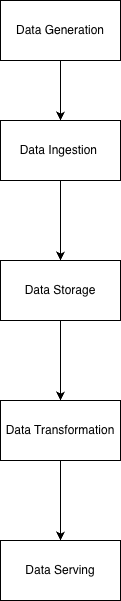

The diagram above was exported from draw.io. Its source (the exported page's mxGraphModel, read from the mxfile embedded in the PNG):
<mxGraphModel dx="934" dy="647" grid="1" gridSize="10" guides="1" tooltips="1" connect="1" arrows="1" fold="1" page="1" pageScale="1" pageWidth="850" pageHeight="1100" math="0" shadow="0">
  <root>
    <mxCell id="0" />
    <mxCell id="1" parent="0" />
    <mxCell id="cJGwhaIgkpx1DCnfrkgx-5" edge="1" parent="1" source="cJGwhaIgkpx1DCnfrkgx-3" style="edgeStyle=orthogonalEdgeStyle;rounded=0;orthogonalLoop=1;jettySize=auto;html=1;" target="cJGwhaIgkpx1DCnfrkgx-4" value="">
      <mxGeometry relative="1" as="geometry" />
    </mxCell>
    <mxCell id="cJGwhaIgkpx1DCnfrkgx-3" parent="1" style="rounded=0;whiteSpace=wrap;html=1;" value="Data Generation" vertex="1">
      <mxGeometry height="60" width="120" x="320" y="120" as="geometry" />
    </mxCell>
    <mxCell id="cJGwhaIgkpx1DCnfrkgx-7" edge="1" parent="1" source="cJGwhaIgkpx1DCnfrkgx-4" style="edgeStyle=orthogonalEdgeStyle;rounded=0;orthogonalLoop=1;jettySize=auto;html=1;" target="cJGwhaIgkpx1DCnfrkgx-6" value="">
      <mxGeometry relative="1" as="geometry" />
    </mxCell>
    <mxCell id="cJGwhaIgkpx1DCnfrkgx-4" parent="1" style="rounded=0;whiteSpace=wrap;html=1;" value="Data Ingestion&amp;nbsp;" vertex="1">
      <mxGeometry height="60" width="120" x="320" y="240" as="geometry" />
    </mxCell>
    <mxCell id="cJGwhaIgkpx1DCnfrkgx-9" edge="1" parent="1" source="cJGwhaIgkpx1DCnfrkgx-6" style="edgeStyle=orthogonalEdgeStyle;rounded=0;orthogonalLoop=1;jettySize=auto;html=1;" target="cJGwhaIgkpx1DCnfrkgx-8" value="">
      <mxGeometry relative="1" as="geometry" />
    </mxCell>
    <mxCell id="cJGwhaIgkpx1DCnfrkgx-6" parent="1" style="rounded=0;whiteSpace=wrap;html=1;" value="Data Storage" vertex="1">
      <mxGeometry height="60" width="120" x="320" y="380" as="geometry" />
    </mxCell>
    <mxCell id="cJGwhaIgkpx1DCnfrkgx-11" edge="1" parent="1" source="cJGwhaIgkpx1DCnfrkgx-8" style="edgeStyle=orthogonalEdgeStyle;rounded=0;orthogonalLoop=1;jettySize=auto;html=1;" target="cJGwhaIgkpx1DCnfrkgx-10" value="">
      <mxGeometry relative="1" as="geometry" />
    </mxCell>
    <mxCell id="cJGwhaIgkpx1DCnfrkgx-8" parent="1" style="rounded=0;whiteSpace=wrap;html=1;" value="Data Transformation" vertex="1">
      <mxGeometry height="60" width="120" x="320" y="520" as="geometry" />
    </mxCell>
    <mxCell id="cJGwhaIgkpx1DCnfrkgx-10" parent="1" style="rounded=0;whiteSpace=wrap;html=1;" value="Data Serving" vertex="1">
      <mxGeometry height="60" width="120" x="320" y="660" as="geometry" />
    </mxCell>
  </root>
</mxGraphModel>